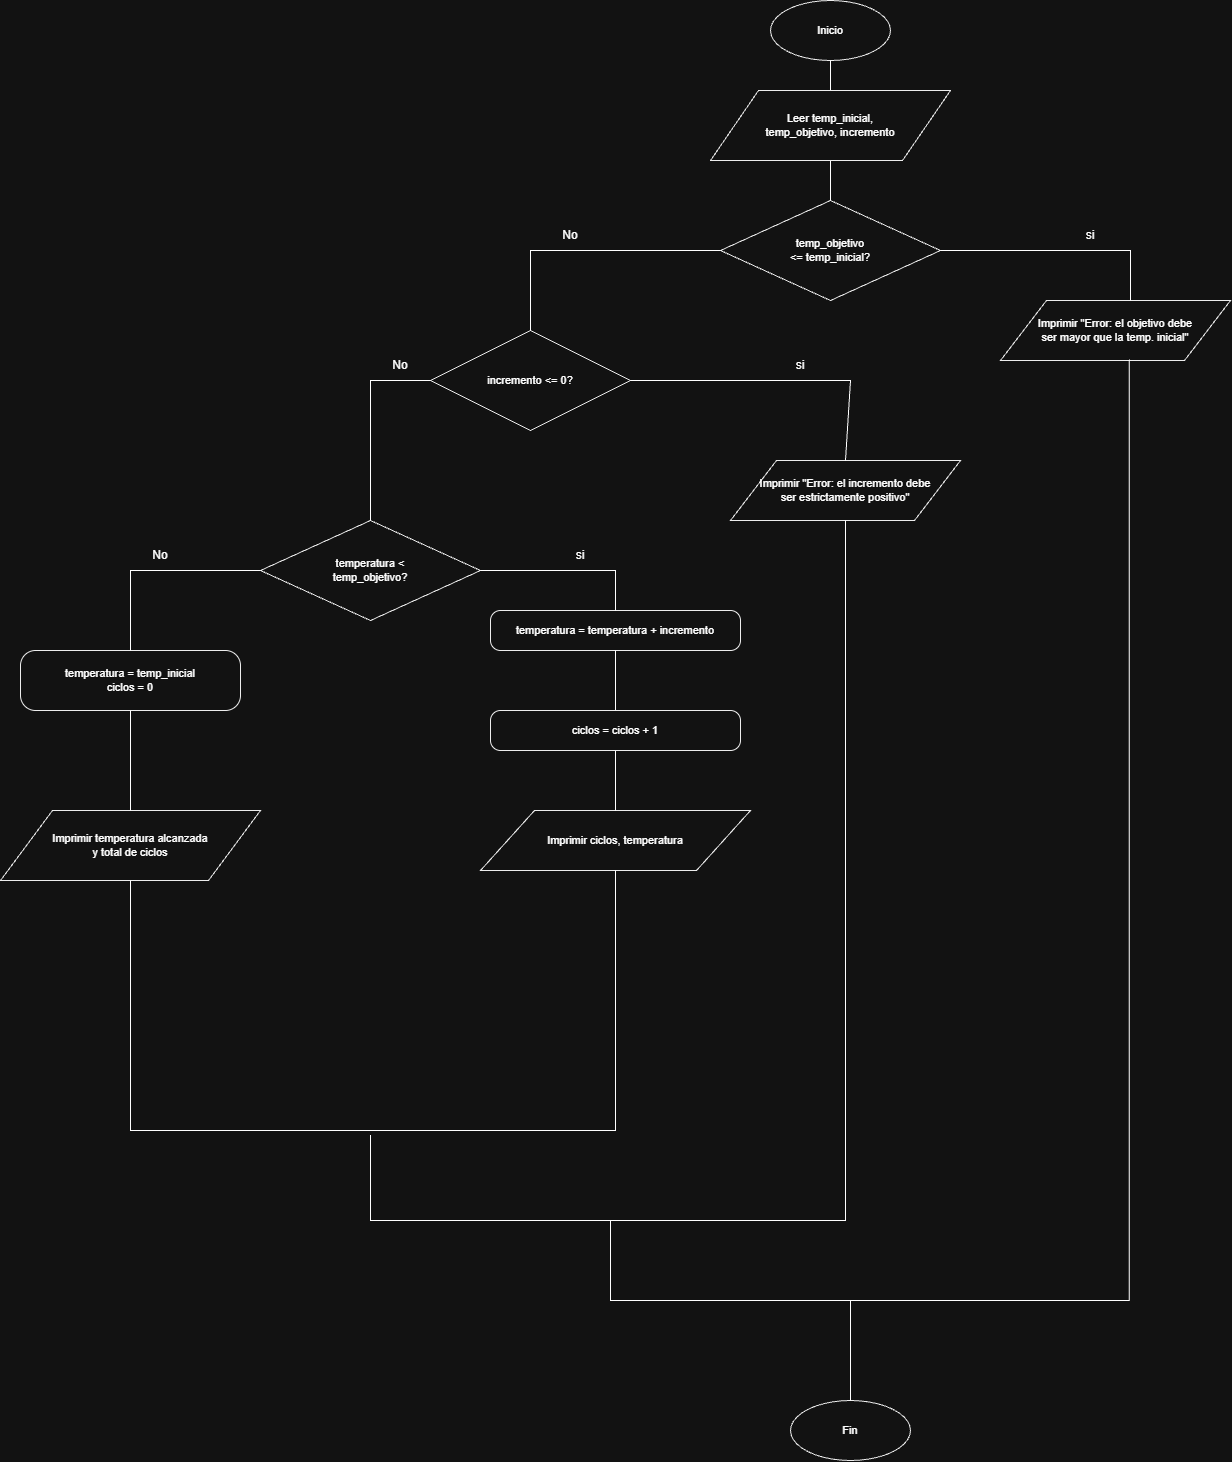

The diagram above was exported from draw.io. Its source (the exported page's mxGraphModel, read from the mxfile embedded in the PNG):
<mxGraphModel dx="4143" dy="1506" grid="1" gridSize="10" guides="1" tooltips="1" connect="1" arrows="1" fold="1" page="1" pageScale="1" pageWidth="1200" pageHeight="1100" math="0" shadow="0">
  <root>
    <mxCell id="0" />
    <mxCell id="1" parent="0" />
    <mxCell id="inicio" parent="1" style="ellipse;whiteSpace=wrap;html=1;fillColor=#ffffff;strokeColor=#000000;fontSize=11;" value="Inicio" vertex="1">
      <mxGeometry height="60" width="120" x="640" y="110" as="geometry" />
    </mxCell>
    <mxCell id="d1" parent="1" style="rhombus;whiteSpace=wrap;html=1;fillColor=#ffffff;strokeColor=#000000;fontSize=11;" value="temp_objetivo&#10;&lt;= temp_inicial?" vertex="1">
      <mxGeometry height="100" width="220" x="590" y="310" as="geometry" />
    </mxCell>
    <mxCell id="err1" parent="1" style="shape=parallelogram;perimeter=parallelogramPerimeter;whiteSpace=wrap;html=1;fillColor=#ffffff;strokeColor=#000000;fontSize=11;" value="Imprimir &quot;Error: el objetivo debe&#10;ser mayor que la temp. inicial&quot;" vertex="1">
      <mxGeometry height="60" width="230" x="870" y="410" as="geometry" />
    </mxCell>
    <mxCell id="d2" parent="1" style="rhombus;whiteSpace=wrap;html=1;fillColor=#ffffff;strokeColor=#000000;fontSize=11;" value="incremento &lt;= 0?" vertex="1">
      <mxGeometry height="100" width="200" x="300" y="440" as="geometry" />
    </mxCell>
    <mxCell id="err2" parent="1" style="shape=parallelogram;perimeter=parallelogramPerimeter;whiteSpace=wrap;html=1;fillColor=#ffffff;strokeColor=#000000;fontSize=11;" value="Imprimir &quot;Error: el incremento debe&#10;ser estrictamente positivo&quot;" vertex="1">
      <mxGeometry height="60" width="230" x="600" y="570" as="geometry" />
    </mxCell>
    <mxCell id="init" parent="1" style="rounded=1;arcSize=25;whiteSpace=wrap;html=1;fillColor=#ffffff;strokeColor=#000000;fontSize=11;" value="temperatura = temp_inicial&#10;ciclos = 0" vertex="1">
      <mxGeometry height="60" width="220" x="-110" y="760" as="geometry" />
    </mxCell>
    <mxCell id="d3" parent="1" style="rhombus;whiteSpace=wrap;html=1;fillColor=#ffffff;strokeColor=#000000;fontSize=11;" value="temperatura &lt;&#10;temp_objetivo?" vertex="1">
      <mxGeometry height="100" width="220" x="130" y="630" as="geometry" />
    </mxCell>
    <mxCell id="p1" parent="1" style="rounded=1;arcSize=25;whiteSpace=wrap;html=1;fillColor=#ffffff;strokeColor=#000000;fontSize=11;" value="temperatura = temperatura + incremento" vertex="1">
      <mxGeometry height="40" width="250" x="360" y="720" as="geometry" />
    </mxCell>
    <mxCell id="p3" parent="1" style="shape=parallelogram;perimeter=parallelogramPerimeter;whiteSpace=wrap;html=1;fillColor=#ffffff;strokeColor=#000000;fontSize=11;" value="Imprimir ciclos, temperatura" vertex="1">
      <mxGeometry height="60" width="270" x="350" y="920" as="geometry" />
    </mxCell>
    <mxCell id="salida" parent="1" style="shape=parallelogram;perimeter=parallelogramPerimeter;whiteSpace=wrap;html=1;fillColor=#ffffff;strokeColor=#000000;fontSize=11;" value="Imprimir temperatura alcanzada&#10;y total de ciclos" vertex="1">
      <mxGeometry height="70" width="260" x="-130" y="920" as="geometry" />
    </mxCell>
    <mxCell id="fin" parent="1" style="ellipse;whiteSpace=wrap;html=1;fillColor=#ffffff;strokeColor=#000000;fontSize=11;" value="Fin" vertex="1">
      <mxGeometry height="60" width="120" x="660" y="1510" as="geometry" />
    </mxCell>
    <mxCell id="ZAE85YDXf--dWoVap8qB-4" edge="1" parent="1" source="d1" style="endArrow=none;html=1;rounded=0;defaultLabelBackgroundColor=page;entryX=0.5;entryY=1;entryDx=0;entryDy=0;" target="inicio" value="">
      <mxGeometry height="50" relative="1" width="50" as="geometry">
        <mxPoint x="580" y="340" as="sourcePoint" />
        <mxPoint x="630" y="290" as="targetPoint" />
      </mxGeometry>
    </mxCell>
    <mxCell id="entrada" parent="1" style="shape=parallelogram;perimeter=parallelogramPerimeter;whiteSpace=wrap;html=1;fillColor=#ffffff;strokeColor=#000000;fontSize=11;" value="Leer temp_inicial,&#10;temp_objetivo, incremento" vertex="1">
      <mxGeometry height="70" width="240" x="580" y="200" as="geometry" />
    </mxCell>
    <mxCell id="ZAE85YDXf--dWoVap8qB-5" edge="1" parent="1" source="err1" style="endArrow=none;html=1;rounded=0;defaultLabelBackgroundColor=page;entryX=1;entryY=0.5;entryDx=0;entryDy=0;exitX=0.565;exitY=0;exitDx=0;exitDy=0;exitPerimeter=0;" target="d1" value="">
      <mxGeometry height="50" relative="1" width="50" as="geometry">
        <Array as="points">
          <mxPoint x="999.95" y="360" />
        </Array>
        <mxPoint x="580" y="340" as="sourcePoint" />
        <mxPoint x="630" y="290" as="targetPoint" />
      </mxGeometry>
    </mxCell>
    <mxCell id="ZAE85YDXf--dWoVap8qB-6" edge="1" parent="1" source="d1" style="endArrow=none;html=1;rounded=0;defaultLabelBackgroundColor=page;exitX=0;exitY=0.5;exitDx=0;exitDy=0;entryX=0.5;entryY=0;entryDx=0;entryDy=0;" target="d2" value="">
      <mxGeometry height="50" relative="1" width="50" as="geometry">
        <Array as="points">
          <mxPoint x="400" y="360" />
        </Array>
        <mxPoint x="580" y="340" as="sourcePoint" />
        <mxPoint x="410" y="360" as="targetPoint" />
      </mxGeometry>
    </mxCell>
    <mxCell id="ZAE85YDXf--dWoVap8qB-7" edge="1" parent="1" source="d2" style="endArrow=none;html=1;rounded=0;defaultLabelBackgroundColor=page;exitX=1;exitY=0.5;exitDx=0;exitDy=0;entryX=0.5;entryY=0;entryDx=0;entryDy=0;" target="err2" value="">
      <mxGeometry height="50" relative="1" width="50" x="-0.5615" as="geometry">
        <Array as="points">
          <mxPoint x="720" y="490" />
        </Array>
        <mxPoint x="580" y="340" as="sourcePoint" />
        <mxPoint x="630" y="290" as="targetPoint" />
      </mxGeometry>
    </mxCell>
    <mxCell id="ZAE85YDXf--dWoVap8qB-8" edge="1" parent="1" source="d3" style="endArrow=none;html=1;rounded=0;defaultLabelBackgroundColor=page;entryX=0;entryY=0.5;entryDx=0;entryDy=0;exitX=0.5;exitY=0;exitDx=0;exitDy=0;" target="d2" value="">
      <mxGeometry height="50" relative="1" width="50" x="0.3" as="geometry">
        <Array as="points">
          <mxPoint x="240" y="490" />
        </Array>
        <mxPoint x="240" y="540" as="sourcePoint" />
        <mxPoint x="630" y="550" as="targetPoint" />
      </mxGeometry>
    </mxCell>
    <mxCell id="ZAE85YDXf--dWoVap8qB-9" parent="1" style="text;html=1;whiteSpace=wrap;strokeColor=none;fillColor=none;align=center;verticalAlign=middle;rounded=0;" value="si" vertex="1">
      <mxGeometry height="30" width="60" x="930" y="330" as="geometry" />
    </mxCell>
    <mxCell id="ZAE85YDXf--dWoVap8qB-11" parent="1" style="text;html=1;whiteSpace=wrap;strokeColor=none;fillColor=none;align=center;verticalAlign=middle;rounded=0;" value="No" vertex="1">
      <mxGeometry height="30" width="60" x="410" y="330" as="geometry" />
    </mxCell>
    <mxCell id="ZAE85YDXf--dWoVap8qB-14" parent="1" style="text;html=1;whiteSpace=wrap;strokeColor=none;fillColor=none;align=center;verticalAlign=middle;rounded=0;" value="si" vertex="1">
      <mxGeometry height="30" width="60" x="640" y="460" as="geometry" />
    </mxCell>
    <mxCell id="ZAE85YDXf--dWoVap8qB-15" parent="1" style="text;html=1;whiteSpace=wrap;strokeColor=none;fillColor=none;align=center;verticalAlign=middle;rounded=0;" value="No" vertex="1">
      <mxGeometry height="30" width="60" x="240" y="460" as="geometry" />
    </mxCell>
    <mxCell id="ZAE85YDXf--dWoVap8qB-16" edge="1" parent="1" style="endArrow=none;html=1;rounded=0;defaultLabelBackgroundColor=page;entryX=0.56;entryY=0.983;entryDx=0;entryDy=0;entryPerimeter=0;" target="err1" value="">
      <mxGeometry height="50" relative="1" width="50" x="0.048" as="geometry">
        <Array as="points">
          <mxPoint x="480" y="1410" />
          <mxPoint x="998.8" y="1410" />
        </Array>
        <mxPoint x="480" y="1330" as="sourcePoint" />
        <mxPoint x="600" y="590" as="targetPoint" />
      </mxGeometry>
    </mxCell>
    <mxCell id="ZAE85YDXf--dWoVap8qB-18" edge="1" parent="1" source="init" style="endArrow=none;html=1;rounded=0;defaultLabelBackgroundColor=page;entryX=0;entryY=0.5;entryDx=0;entryDy=0;exitX=0.5;exitY=0;exitDx=0;exitDy=0;" target="d3" value="">
      <mxGeometry height="50" relative="1" width="50" as="geometry">
        <Array as="points">
          <mxPoint y="680" />
        </Array>
        <mxPoint x="560" y="690" as="sourcePoint" />
        <mxPoint x="610" y="640" as="targetPoint" />
      </mxGeometry>
    </mxCell>
    <mxCell id="ZAE85YDXf--dWoVap8qB-20" edge="1" parent="1" source="d3" style="endArrow=none;html=1;rounded=0;defaultLabelBackgroundColor=page;exitX=1;exitY=0.5;exitDx=0;exitDy=0;entryX=0.5;entryY=0;entryDx=0;entryDy=0;" target="p1" value="">
      <mxGeometry height="50" relative="1" width="50" as="geometry">
        <Array as="points">
          <mxPoint x="485" y="680" />
        </Array>
        <mxPoint x="560" y="690" as="sourcePoint" />
        <mxPoint x="610" y="640" as="targetPoint" />
      </mxGeometry>
    </mxCell>
    <mxCell id="ZAE85YDXf--dWoVap8qB-21" edge="1" parent="1" source="p1" style="endArrow=none;html=1;rounded=0;defaultLabelBackgroundColor=page;exitX=0.5;exitY=1;exitDx=0;exitDy=0;" target="p3" value="">
      <mxGeometry height="50" relative="1" width="50" as="geometry">
        <mxPoint x="560" y="690" as="sourcePoint" />
        <mxPoint x="610" y="640" as="targetPoint" />
      </mxGeometry>
    </mxCell>
    <mxCell id="p2" parent="1" style="rounded=1;arcSize=25;whiteSpace=wrap;html=1;fillColor=#ffffff;strokeColor=#000000;fontSize=11;" value="ciclos = ciclos + 1" vertex="1">
      <mxGeometry height="40" width="250" x="360" y="820" as="geometry" />
    </mxCell>
    <mxCell id="ZAE85YDXf--dWoVap8qB-22" edge="1" parent="1" source="salida" style="endArrow=none;html=1;rounded=0;defaultLabelBackgroundColor=page;entryX=0.5;entryY=1;entryDx=0;entryDy=0;exitX=0.5;exitY=0;exitDx=0;exitDy=0;" target="init" value="">
      <mxGeometry height="50" relative="1" width="50" as="geometry">
        <mxPoint x="560" y="690" as="sourcePoint" />
        <mxPoint x="610" y="640" as="targetPoint" />
      </mxGeometry>
    </mxCell>
    <mxCell id="ZAE85YDXf--dWoVap8qB-23" edge="1" parent="1" source="p3" style="endArrow=none;html=1;rounded=0;defaultLabelBackgroundColor=page;entryX=0.5;entryY=1;entryDx=0;entryDy=0;exitX=0.5;exitY=1;exitDx=0;exitDy=0;" target="salida" value="">
      <mxGeometry height="50" relative="1" width="50" as="geometry">
        <Array as="points">
          <mxPoint x="485" y="1240" />
          <mxPoint y="1240" />
        </Array>
        <mxPoint y="1210" as="sourcePoint" />
        <mxPoint x="610" y="960" as="targetPoint" />
      </mxGeometry>
    </mxCell>
    <mxCell id="ZAE85YDXf--dWoVap8qB-24" edge="1" parent="1" style="endArrow=none;html=1;rounded=0;defaultLabelBackgroundColor=page;entryX=0.5;entryY=1;entryDx=0;entryDy=0;" target="err2" value="">
      <mxGeometry height="50" relative="1" width="50" x="0.0612" as="geometry">
        <Array as="points">
          <mxPoint x="240" y="1330" />
          <mxPoint x="715" y="1330" />
        </Array>
        <mxPoint x="240" y="1244.571533203125" as="sourcePoint" />
        <mxPoint x="610" y="890" as="targetPoint" />
      </mxGeometry>
    </mxCell>
    <mxCell id="ZAE85YDXf--dWoVap8qB-25" parent="1" style="text;html=1;whiteSpace=wrap;strokeColor=none;fillColor=none;align=center;verticalAlign=middle;rounded=0;" value="No" vertex="1">
      <mxGeometry height="30" width="60" y="650" as="geometry" />
    </mxCell>
    <mxCell id="ZAE85YDXf--dWoVap8qB-26" parent="1" style="text;html=1;whiteSpace=wrap;strokeColor=none;fillColor=none;align=center;verticalAlign=middle;rounded=0;" value="si" vertex="1">
      <mxGeometry height="30" width="60" x="420" y="650" as="geometry" />
    </mxCell>
    <mxCell id="ZAE85YDXf--dWoVap8qB-28" edge="1" parent="1" source="fin" style="endArrow=none;html=1;rounded=0;defaultLabelBackgroundColor=page;" value="">
      <mxGeometry height="50" relative="1" width="50" as="geometry">
        <mxPoint x="430" y="1470" as="sourcePoint" />
        <mxPoint x="720" y="1410" as="targetPoint" />
      </mxGeometry>
    </mxCell>
  </root>
</mxGraphModel>